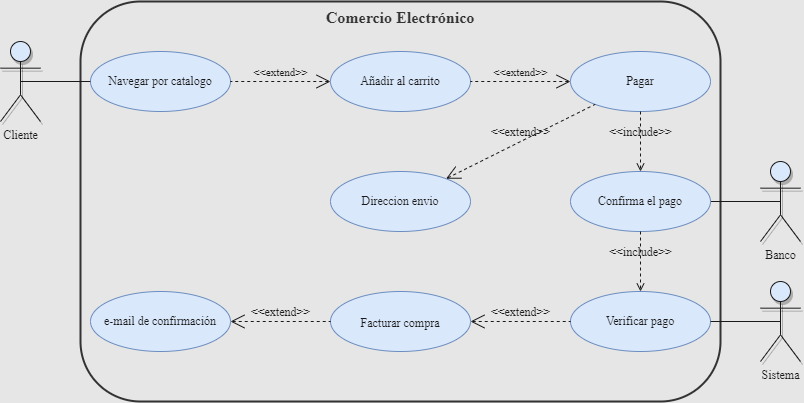

The diagram above was exported from draw.io. Its source (the exported page's mxGraphModel, read from the mxfile embedded in the PNG):
<mxGraphModel dx="897" dy="804" grid="1" gridSize="10" guides="1" tooltips="1" connect="1" arrows="1" fold="1" page="1" pageScale="1" pageWidth="827" pageHeight="1169" background="#E6E6E6" math="0" shadow="0">
  <root>
    <mxCell id="0" />
    <mxCell id="1" parent="0" />
    <mxCell id="2" value="&lt;font color=&quot;#333333&quot; style=&quot;font-size: 16px;&quot; face=&quot;Times New Roman&quot;&gt;Comercio Electrónico&lt;/font&gt;" style="shape=rect;html=1;verticalAlign=top;fontStyle=1;whiteSpace=wrap;align=center;fillColor=none;strokeWidth=2;strokeColor=#333333;rounded=1;shadow=0;" vertex="1" parent="1">
      <mxGeometry x="80" y="280" width="640" height="400" as="geometry" />
    </mxCell>
    <mxCell id="4" value="Navegar por catalogo" style="ellipse;whiteSpace=wrap;html=1;fontFamily=Times New Roman;fillColor=#dae8fc;strokeColor=#6c8ebf;fontColor=#1A1A1A;" vertex="1" parent="1">
      <mxGeometry x="90" y="330" width="140" height="60" as="geometry" />
    </mxCell>
    <mxCell id="5" value="Añadir al carrito" style="ellipse;whiteSpace=wrap;html=1;fontFamily=Times New Roman;fillColor=#dae8fc;strokeColor=#6c8ebf;fontColor=#1A1A1A;" vertex="1" parent="1">
      <mxGeometry x="330" y="330" width="140" height="60" as="geometry" />
    </mxCell>
    <mxCell id="6" value="Pagar" style="ellipse;whiteSpace=wrap;html=1;fontFamily=Times New Roman;fillColor=#dae8fc;strokeColor=#6c8ebf;fontColor=#1A1A1A;" vertex="1" parent="1">
      <mxGeometry x="570" y="330" width="140" height="60" as="geometry" />
    </mxCell>
    <mxCell id="7" value="&amp;lt;&amp;lt;extend&amp;gt;&amp;gt;" style="edgeStyle=none;html=1;startArrow=open;endArrow=none;startSize=12;verticalAlign=bottom;dashed=1;labelBackgroundColor=none;fontFamily=Times New Roman;strokeColor=#1A1A1A;fontColor=#1A1A1A;" edge="1" parent="1" source="5" target="4">
      <mxGeometry width="160" relative="1" as="geometry">
        <mxPoint x="290" y="490" as="sourcePoint" />
        <mxPoint x="450" y="490" as="targetPoint" />
      </mxGeometry>
    </mxCell>
    <mxCell id="8" value="&amp;lt;&amp;lt;extend&amp;gt;&amp;gt;" style="edgeStyle=none;html=1;startArrow=open;endArrow=none;startSize=12;verticalAlign=bottom;dashed=1;labelBackgroundColor=none;fontFamily=Times New Roman;strokeColor=#1A1A1A;fontColor=#1A1A1A;" edge="1" parent="1" source="6" target="5">
      <mxGeometry width="160" relative="1" as="geometry">
        <mxPoint x="290" y="490" as="sourcePoint" />
        <mxPoint x="450" y="490" as="targetPoint" />
      </mxGeometry>
    </mxCell>
    <mxCell id="10" style="edgeStyle=none;html=1;exitX=0.5;exitY=0.5;exitDx=0;exitDy=0;exitPerimeter=0;entryX=0;entryY=0.5;entryDx=0;entryDy=0;fontFamily=Times New Roman;endArrow=none;endFill=0;strokeColor=#1A1A1A;" edge="1" parent="1" source="9" target="4">
      <mxGeometry relative="1" as="geometry" />
    </mxCell>
    <mxCell id="9" value="Cliente" style="shape=umlActor;html=1;verticalLabelPosition=bottom;verticalAlign=top;align=center;fontFamily=Times New Roman;fillColor=#dae8fc;strokeColor=#1A1A1A;fontColor=#1A1A1A;shadow=1;" vertex="1" parent="1">
      <mxGeometry y="320" width="40" height="80" as="geometry" />
    </mxCell>
    <mxCell id="11" value="Verificar pago" style="ellipse;whiteSpace=wrap;html=1;fontFamily=Times New Roman;fillColor=#dae8fc;strokeColor=#6c8ebf;fontColor=#1A1A1A;" vertex="1" parent="1">
      <mxGeometry x="570" y="570" width="140" height="60" as="geometry" />
    </mxCell>
    <mxCell id="16" style="edgeStyle=none;html=1;exitX=0.5;exitY=0.5;exitDx=0;exitDy=0;exitPerimeter=0;fontFamily=Times New Roman;endArrow=none;endFill=0;strokeColor=#1A1A1A;" edge="1" parent="1" source="14" target="11">
      <mxGeometry relative="1" as="geometry" />
    </mxCell>
    <mxCell id="14" value="Sistema" style="shape=umlActor;html=1;verticalLabelPosition=bottom;verticalAlign=top;align=center;fontFamily=Times New Roman;fillColor=#dae8fc;strokeColor=#1A1A1A;fontColor=#1A1A1A;shadow=1;" vertex="1" parent="1">
      <mxGeometry x="760" y="560" width="40" height="80" as="geometry" />
    </mxCell>
    <mxCell id="17" value="&lt;font style=&quot;font-size: 12px;&quot;&gt;Facturar compra&lt;/font&gt;" style="ellipse;whiteSpace=wrap;html=1;strokeWidth=1;fontFamily=Times New Roman;fontSize=16;fillColor=#dae8fc;strokeColor=#6c8ebf;fontColor=#1A1A1A;" vertex="1" parent="1">
      <mxGeometry x="330" y="570" width="140" height="60" as="geometry" />
    </mxCell>
    <mxCell id="18" value="&amp;lt;&amp;lt;extend&amp;gt;&amp;gt;" style="edgeStyle=none;html=1;startArrow=open;endArrow=none;startSize=12;verticalAlign=bottom;dashed=1;labelBackgroundColor=none;fontFamily=Times New Roman;fontSize=12;strokeColor=#1A1A1A;fontColor=#1A1A1A;" edge="1" parent="1" source="17" target="11">
      <mxGeometry width="160" relative="1" as="geometry">
        <mxPoint x="320" y="370" as="sourcePoint" />
        <mxPoint x="480" y="370" as="targetPoint" />
      </mxGeometry>
    </mxCell>
    <mxCell id="19" value="e-mail de confirmación" style="ellipse;whiteSpace=wrap;html=1;strokeWidth=1;fontFamily=Times New Roman;fontSize=12;fillColor=#dae8fc;strokeColor=#6c8ebf;fontColor=#1A1A1A;" vertex="1" parent="1">
      <mxGeometry x="90" y="570" width="140" height="60" as="geometry" />
    </mxCell>
    <mxCell id="20" value="&amp;lt;&amp;lt;extend&amp;gt;&amp;gt;" style="edgeStyle=none;html=1;startArrow=open;endArrow=none;startSize=12;verticalAlign=bottom;dashed=1;labelBackgroundColor=none;fontFamily=Times New Roman;fontSize=12;strokeColor=#1A1A1A;fontColor=#1A1A1A;" edge="1" parent="1" source="19" target="17">
      <mxGeometry width="160" relative="1" as="geometry">
        <mxPoint x="270" y="480" as="sourcePoint" />
        <mxPoint x="480" y="370" as="targetPoint" />
      </mxGeometry>
    </mxCell>
    <mxCell id="31" style="edgeStyle=none;html=1;exitX=0.5;exitY=0.5;exitDx=0;exitDy=0;exitPerimeter=0;fontFamily=Times New Roman;fontSize=12;endArrow=none;endFill=0;strokeColor=#1A1A1A;" edge="1" parent="1" source="26" target="28">
      <mxGeometry relative="1" as="geometry" />
    </mxCell>
    <mxCell id="26" value="Banco" style="shape=umlActor;html=1;verticalLabelPosition=bottom;verticalAlign=top;align=center;strokeWidth=1;fontFamily=Times New Roman;fontSize=12;fillColor=#dae8fc;strokeColor=#1A1A1A;fontColor=#1A1A1A;shadow=1;" vertex="1" parent="1">
      <mxGeometry x="760" y="440" width="40" height="80" as="geometry" />
    </mxCell>
    <mxCell id="28" value="Confirma el pago" style="ellipse;whiteSpace=wrap;html=1;strokeWidth=1;fontFamily=Times New Roman;fontSize=12;fillColor=#dae8fc;strokeColor=#6c8ebf;fontColor=#1A1A1A;" vertex="1" parent="1">
      <mxGeometry x="570" y="450" width="140" height="60" as="geometry" />
    </mxCell>
    <mxCell id="29" value="&amp;lt;&amp;lt;include&amp;gt;&amp;gt;" style="edgeStyle=none;html=1;endArrow=open;verticalAlign=bottom;dashed=1;labelBackgroundColor=none;fontFamily=Times New Roman;fontSize=12;strokeColor=#1A1A1A;fontColor=#1A1A1A;" edge="1" parent="1" source="6" target="28">
      <mxGeometry width="160" relative="1" as="geometry">
        <mxPoint x="550" y="370" as="sourcePoint" />
        <mxPoint x="710" y="370" as="targetPoint" />
      </mxGeometry>
    </mxCell>
    <mxCell id="30" value="&amp;lt;&amp;lt;include&amp;gt;&amp;gt;" style="edgeStyle=none;html=1;endArrow=open;verticalAlign=bottom;dashed=1;labelBackgroundColor=none;fontFamily=Times New Roman;fontSize=12;strokeColor=#1A1A1A;fontColor=#1A1A1A;" edge="1" parent="1" source="28" target="11">
      <mxGeometry width="160" relative="1" as="geometry">
        <mxPoint x="550" y="370" as="sourcePoint" />
        <mxPoint x="710" y="370" as="targetPoint" />
      </mxGeometry>
    </mxCell>
    <mxCell id="32" value="Direccion envio" style="ellipse;whiteSpace=wrap;html=1;strokeWidth=1;fontFamily=Times New Roman;fontSize=12;fillColor=#dae8fc;strokeColor=#6c8ebf;fontColor=#1A1A1A;" vertex="1" parent="1">
      <mxGeometry x="330" y="450" width="140" height="60" as="geometry" />
    </mxCell>
    <mxCell id="33" value="&amp;lt;&amp;lt;extend&amp;gt;&amp;gt;" style="edgeStyle=none;html=1;startArrow=open;endArrow=none;startSize=12;verticalAlign=bottom;dashed=1;labelBackgroundColor=none;fontFamily=Times New Roman;fontSize=12;strokeColor=#1A1A1A;fontColor=#1A1A1A;" edge="1" parent="1" source="32" target="6">
      <mxGeometry width="160" relative="1" as="geometry">
        <mxPoint x="320" y="370" as="sourcePoint" />
        <mxPoint x="480" y="370" as="targetPoint" />
      </mxGeometry>
    </mxCell>
  </root>
</mxGraphModel>